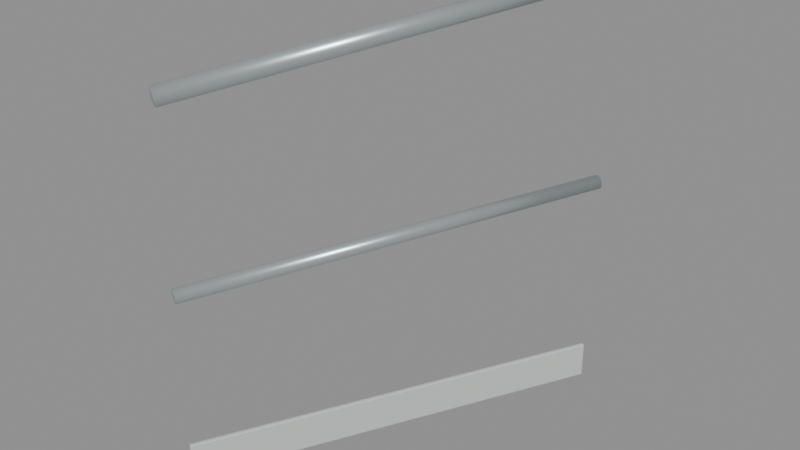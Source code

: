 # Source: rail_26_port_rise_1.blend  (saved by Blender 5.2.45; exported with 4.5.12 LTS)
import bpy
from mathutils import Matrix  # noqa: F401  (used for matrix-valued properties, if any)

bpy.ops.wm.read_factory_settings(use_empty=True)
scene = bpy.context.scene
scene.name = 'rail_26_port_rise_1'

# ---- materials (node trees are filled in below, after node groups)
mat_galvanized_marine_rail = bpy.data.materials.new('Galvanized marine rail')
mat_galvanized_marine_rail.diffuse_color = (0.58, 0.64, 0.65, 1.0)
mat_warm_white_painted_steel = bpy.data.materials.new('Warm white painted steel')
mat_warm_white_painted_steel.diffuse_color = (0.74, 0.78, 0.75, 1.0)

# ---- material node trees
mat_galvanized_marine_rail.use_nodes = True; mat_galvanized_marine_rail.node_tree.nodes.clear()
_N = mat_galvanized_marine_rail.node_tree.nodes; _L = mat_galvanized_marine_rail.node_tree.links
n0 = _N.new('ShaderNodeBsdfPrincipled'); n0.name = 'Principled BSDF'; n0.location = (-200, 100)
n0.inputs[0].default_value = (0.58, 0.64, 0.65, 1.0)
n0.inputs[1].default_value = 0.72
n0.inputs[2].default_value = 0.34
n0.inputs[10].default_value = 0.005
n1 = _N.new('ShaderNodeOutputMaterial'); n1.name = 'Material Output'; n1.location = (200, 100)
_L.new(n0.outputs[0], n1.inputs[0])
n1.is_active_output = True
mat_warm_white_painted_steel.use_nodes = True; mat_warm_white_painted_steel.node_tree.nodes.clear()
_N = mat_warm_white_painted_steel.node_tree.nodes; _L = mat_warm_white_painted_steel.node_tree.links
n0 = _N.new('ShaderNodeBsdfPrincipled'); n0.name = 'Principled BSDF'; n0.location = (-200, 100)
n0.inputs[0].default_value = (0.74, 0.78, 0.75, 1.0)
n0.inputs[1].default_value = 0.3
n0.inputs[2].default_value = 0.42
n0.inputs[10].default_value = 0.005
n1 = _N.new('ShaderNodeOutputMaterial'); n1.name = 'Material Output'; n1.location = (200, 100)
_L.new(n0.outputs[0], n1.inputs[0])
n1.is_active_output = True

# ---- meshes
me_cylinder_008 = bpy.data.meshes.new('Cylinder.008')
me_cylinder_008.from_pydata([(0.0, 0.024, -0.564), (0.0, 0.024, 0.564), (0.009184, 0.02217, -0.564), (0.009184, 0.02217, 0.564), (0.01697, 0.01697, -0.564), (0.01697, 0.01697, 0.564), (0.02217, 0.009184, -0.564), (0.02217, 0.009184, 0.564), (0.024, 0.0, -0.564), (0.024, 0.0, 0.564), (0.02217, -0.009184, -0.564), (0.02217, -0.009184, 0.564), (0.01697, -0.01697, -0.564), (0.01697, -0.01697, 0.564), (0.009184, -0.02217, -0.564), (0.009184, -0.02217, 0.564), (0.0, -0.024, -0.564), (0.0, -0.024, 0.564), (-0.009184, -0.02217, -0.564), (-0.009184, -0.02217, 0.564), (-0.01697, -0.01697, -0.564), (-0.01697, -0.01697, 0.564), (-0.02217, -0.009184, -0.564), (-0.02217, -0.009184, 0.564), (-0.024, 0.0, -0.564), (-0.024, 0.0, 0.564), (-0.02217, 0.009184, -0.564), (-0.02217, 0.009184, 0.564), (-0.01697, 0.01697, -0.564), (-0.01697, 0.01697, 0.564), (-0.009184, 0.02217, -0.564), (-0.009184, 0.02217, 0.564)], [], [(0, 1, 3, 2), (2, 3, 5, 4), (4, 5, 7, 6), (6, 7, 9, 8), (8, 9, 11, 10), (10, 11, 13, 12), (12, 13, 15, 14), (14, 15, 17, 16), (16, 17, 19, 18), (18, 19, 21, 20), (20, 21, 23, 22), (22, 23, 25, 24), (24, 25, 27, 26), (26, 27, 29, 28), (3, 1, 31, 29, 27, 25, 23, 21, 19, 17, 15, 13, 11, 9, 7, 5), (28, 29, 31, 30), (30, 31, 1, 0), (0, 2, 4, 6, 8, 10, 12, 14, 16, 18, 20, 22, 24, 26, 28, 30)])
me_cylinder_008.polygons.foreach_set('use_smooth', [True] * 18)
_uv = me_cylinder_008.uv_layers.new(name='UVMap')
_uv.uv.foreach_set('vector', [1.0, 0.5, 1.0, 1.0, 0.9375, 1.0, 0.9375, 0.5, 0.9375, 0.5, 0.9375, 1.0, 0.875, 1.0, 0.875, 0.5, 0.875, 0.5, 0.875, 1.0, 0.8125, 1.0, 0.8125, 0.5, 0.8125, 0.5, 0.8125, 1.0, 0.75, 1.0, 0.75, 0.5, 0.75, 0.5, 0.75, 1.0, 0.6875, 1.0, 0.6875, 0.5, 0.6875, 0.5, 0.6875, 1.0, 0.625, 1.0, 0.625, 0.5, 0.625, 0.5, 0.625, 1.0, 0.5625, 1.0, 0.5625, 0.5, 0.5625, 0.5, 0.5625, 1.0, 0.5, 1.0, 0.5, 0.5, 0.5, 0.5, 0.5, 1.0, 0.4375, 1.0, 0.4375, 0.5, 0.4375, 0.5, 0.4375, 1.0, 0.375, 1.0, 0.375, 0.5, 0.375, 0.5, 0.375, 1.0, 0.3125, 1.0, 0.3125, 0.5, 0.3125, 0.5, 0.3125, 1.0, 0.25, 1.0, 0.25, 0.5, 0.25, 0.5, 0.25, 1.0, 0.1875, 1.0, 0.1875, 0.5, 0.1875, 0.5, 0.1875, 1.0, 0.125, 1.0, 0.125, 0.5, 0.3418, 0.4717, 0.25, 0.49, 0.1582, 0.4717, 0.08029, 0.4197, 0.02827, 0.3418, 0.01, 0.25, 0.02827, 0.1582, 0.08029, 0.08029, 0.1582, 0.02827, 0.25, 0.01, 0.3418, 0.02827, 0.4197, 0.08029, 0.4717, 0.1582, 0.49, 0.25, 0.4717, 0.3418, 0.4197, 0.4197, 0.125, 0.5, 0.125, 1.0, 0.0625, 1.0, 0.0625, 0.5, 0.0625, 0.5, 0.0625, 1.0, 0.0, 1.0, 0.0, 0.5, 0.75, 0.49, 0.8418, 0.4717, 0.9197, 0.4197, 0.9717, 0.3418, 0.99, 0.25, 0.9717, 0.1582, 0.9197, 0.08029, 0.8418, 0.02827, 0.75, 0.01, 0.6582, 0.02827, 0.5803, 0.08029, 0.5283, 0.1582, 0.51, 0.25, 0.5283, 0.3418, 0.5803, 0.4197, 0.6582, 0.4717])
me_cylinder_008.materials.append(mat_galvanized_marine_rail)
me_cylinder_008.update()
me_cylinder_009 = bpy.data.meshes.new('Cylinder.009')
me_cylinder_009.from_pydata([(0.0, 0.019, -0.5604), (0.0, 0.019, 0.5604), (0.007271, 0.01755, -0.5604), (0.007271, 0.01755, 0.5604), (0.01344, 0.01344, -0.5604), (0.01344, 0.01344, 0.5604), (0.01755, 0.007271, -0.5604), (0.01755, 0.007271, 0.5604), (0.019, 0.0, -0.5604), (0.019, 0.0, 0.5604), (0.01755, -0.007271, -0.5604), (0.01755, -0.007271, 0.5604), (0.01344, -0.01344, -0.5604), (0.01344, -0.01344, 0.5604), (0.007271, -0.01755, -0.5604), (0.007271, -0.01755, 0.5604), (0.0, -0.019, -0.5604), (0.0, -0.019, 0.5604), (-0.007271, -0.01755, -0.5604), (-0.007271, -0.01755, 0.5604), (-0.01344, -0.01344, -0.5604), (-0.01344, -0.01344, 0.5604), (-0.01755, -0.007271, -0.5604), (-0.01755, -0.007271, 0.5604), (-0.019, 0.0, -0.5604), (-0.019, 0.0, 0.5604), (-0.01755, 0.007271, -0.5604), (-0.01755, 0.007271, 0.5604), (-0.01344, 0.01344, -0.5604), (-0.01344, 0.01344, 0.5604), (-0.007271, 0.01755, -0.5604), (-0.007271, 0.01755, 0.5604)], [], [(0, 1, 3, 2), (2, 3, 5, 4), (4, 5, 7, 6), (6, 7, 9, 8), (8, 9, 11, 10), (10, 11, 13, 12), (12, 13, 15, 14), (14, 15, 17, 16), (16, 17, 19, 18), (18, 19, 21, 20), (20, 21, 23, 22), (22, 23, 25, 24), (24, 25, 27, 26), (26, 27, 29, 28), (3, 1, 31, 29, 27, 25, 23, 21, 19, 17, 15, 13, 11, 9, 7, 5), (28, 29, 31, 30), (30, 31, 1, 0), (0, 2, 4, 6, 8, 10, 12, 14, 16, 18, 20, 22, 24, 26, 28, 30)])
me_cylinder_009.polygons.foreach_set('use_smooth', [True] * 18)
_uv = me_cylinder_009.uv_layers.new(name='UVMap')
_uv.uv.foreach_set('vector', [1.0, 0.5, 1.0, 1.0, 0.9375, 1.0, 0.9375, 0.5, 0.9375, 0.5, 0.9375, 1.0, 0.875, 1.0, 0.875, 0.5, 0.875, 0.5, 0.875, 1.0, 0.8125, 1.0, 0.8125, 0.5, 0.8125, 0.5, 0.8125, 1.0, 0.75, 1.0, 0.75, 0.5, 0.75, 0.5, 0.75, 1.0, 0.6875, 1.0, 0.6875, 0.5, 0.6875, 0.5, 0.6875, 1.0, 0.625, 1.0, 0.625, 0.5, 0.625, 0.5, 0.625, 1.0, 0.5625, 1.0, 0.5625, 0.5, 0.5625, 0.5, 0.5625, 1.0, 0.5, 1.0, 0.5, 0.5, 0.5, 0.5, 0.5, 1.0, 0.4375, 1.0, 0.4375, 0.5, 0.4375, 0.5, 0.4375, 1.0, 0.375, 1.0, 0.375, 0.5, 0.375, 0.5, 0.375, 1.0, 0.3125, 1.0, 0.3125, 0.5, 0.3125, 0.5, 0.3125, 1.0, 0.25, 1.0, 0.25, 0.5, 0.25, 0.5, 0.25, 1.0, 0.1875, 1.0, 0.1875, 0.5, 0.1875, 0.5, 0.1875, 1.0, 0.125, 1.0, 0.125, 0.5, 0.3418, 0.4717, 0.25, 0.49, 0.1582, 0.4717, 0.08029, 0.4197, 0.02827, 0.3418, 0.01, 0.25, 0.02827, 0.1582, 0.08029, 0.08029, 0.1582, 0.02827, 0.25, 0.01, 0.3418, 0.02827, 0.4197, 0.08029, 0.4717, 0.1582, 0.49, 0.25, 0.4717, 0.3418, 0.4197, 0.4197, 0.125, 0.5, 0.125, 1.0, 0.0625, 1.0, 0.0625, 0.5, 0.0625, 0.5, 0.0625, 1.0, 0.0, 1.0, 0.0, 0.5, 0.75, 0.49, 0.8418, 0.4717, 0.9197, 0.4197, 0.9717, 0.3418, 0.99, 0.25, 0.9717, 0.1582, 0.9197, 0.08029, 0.8418, 0.02827, 0.75, 0.01, 0.6582, 0.02827, 0.5803, 0.08029, 0.5283, 0.1582, 0.51, 0.25, 0.5283, 0.3418, 0.5803, 0.4197, 0.6582, 0.4717])
me_cylinder_009.materials.append(mat_galvanized_marine_rail)
me_cylinder_009.update()
me_toe_plate_004 = bpy.data.meshes.new('Toe plate.004')
me_toe_plate_004.from_pydata([(-0.002683, 0.001342, 0.003), (-0.004025, 0.005367, 0.003), (-0.001342, 0.004025, 0.0), (-0.004188, 0.003076, 0.003), (-0.003665, 0.00325, 0.001268), (-0.003239, 0.004974, 0.0008787), (-0.00229, 0.002128, 0.0008787), (0.4973, 1.001, 0.003), (0.496, 0.9987, 0.0), (0.4933, 1.0, 0.003), (0.4969, 1.001, 0.0008787), (0.4952, 1.001, 0.001268), (0.4941, 0.9996, 0.0008787), (0.495, 1.002, 0.003), (0.496, 0.9987, 0.1), (0.4973, 1.001, 0.097), (0.4933, 1.0, 0.097), (0.4969, 1.001, 0.09912), (0.4952, 1.001, 0.09873), (0.495, 1.002, 0.097), (0.4941, 0.9996, 0.09912), (-0.002683, 0.001342, 0.097), (-0.001342, 0.004025, 0.1), (-0.004025, 0.005367, 0.097), (-0.00229, 0.002128, 0.09912), (-0.003665, 0.00325, 0.09873), (-0.003239, 0.004974, 0.09912), (-0.004188, 0.003076, 0.097), (0.002683, -0.001342, 0.003), (0.004025, 0.001342, 0.0), (0.006708, -2.328e-10, 0.003), (0.003076, -0.0005557, 0.0008787), (0.0048, -0.0009821, 0.001268), (0.005922, 0.000393, 0.0008787), (0.004974, -0.001504, 0.003), (0.5013, 0.996, 0.0), (0.5027, 0.9987, 0.003), (0.504, 0.9946, 0.003), (0.5023, 0.9979, 0.0008787), (0.5037, 0.9967, 0.001268), (0.5042, 0.9969, 0.003), (0.5032, 0.995, 0.0008787), (0.5027, 0.9987, 0.097), (0.5013, 0.996, 0.1), (0.504, 0.9946, 0.097), (0.5023, 0.9979, 0.09912), (0.5037, 0.9967, 0.09873), (0.5032, 0.995, 0.09912), (0.5042, 0.9969, 0.097), (0.002683, -0.001342, 0.097), (0.006708, 0.0, 0.097), (0.004025, 0.001342, 0.1), (0.004974, -0.001504, 0.097), (0.0048, -0.0009821, 0.09873), (0.005922, 0.000393, 0.09912), (0.003076, -0.0005557, 0.09912)], [], [(0, 3, 4, 6), (1, 5, 4, 3), (2, 6, 4, 5), (7, 10, 11, 13), (8, 12, 11, 10), (9, 13, 11, 12), (14, 17, 18, 20), (15, 19, 18, 17), (16, 20, 18, 19), (21, 24, 25, 27), (22, 26, 25, 24), (23, 27, 25, 26), (28, 31, 32, 34), (29, 33, 32, 31), (30, 34, 32, 33), (35, 38, 39, 41), (36, 40, 39, 38), (37, 41, 39, 40), (42, 45, 46, 48), (43, 47, 46, 45), (44, 48, 46, 47), (49, 52, 53, 55), (50, 54, 53, 52), (51, 55, 53, 54), (0, 21, 27, 3), (3, 27, 23, 1), (16, 23, 26, 20), (20, 26, 22, 14), (9, 16, 19, 13), (13, 19, 15, 7), (1, 9, 12, 5), (5, 12, 8, 2), (30, 50, 52, 34), (34, 52, 49, 28), (29, 35, 41, 33), (33, 41, 37, 30), (36, 42, 48, 40), (40, 48, 44, 37), (43, 51, 54, 47), (47, 54, 50, 44), (2, 29, 31, 6), (6, 31, 28, 0), (7, 36, 38, 10), (10, 38, 35, 8), (14, 43, 45, 17), (17, 45, 42, 15), (21, 49, 55, 24), (24, 55, 51, 22), (21, 0, 28, 49), (23, 16, 9, 1), (2, 8, 35, 29), (7, 15, 42, 36), (14, 22, 51, 43), (30, 37, 44, 50)])
me_toe_plate_004.materials.append(mat_warm_white_painted_steel)
me_toe_plate_004.update()

# ---- objects
ob_top_rail_004 = bpy.data.objects.new('Top rail.004', me_cylinder_008)
ob_mid_rail_004 = bpy.data.objects.new('Mid rail.004', me_cylinder_009)
ob_toe_plate_004 = bpy.data.objects.new('Toe plate.004', me_toe_plate_004)
ob_socketstart_004 = bpy.data.objects.new('SocketStart.004', None)
ob_socketend_004 = bpy.data.objects.new('SocketEnd.004', None)

# ---- transforms, parenting, visibility, modifiers, constraints
ob_top_rail_004.location = (0.25, 0.5, 1.075)
ob_top_rail_004.rotation_euler = (1.437, -8.877e-08, 2.678)
ob_mid_rail_004.location = (0.25, 0.5, 0.559)
ob_mid_rail_004.rotation_euler = (1.501, -1.143e-07, 2.678)
ob_toe_plate_004.location = (0.0, 0.0, 0.0)
ob_socketstart_004.location = (0.0, 0.0, 0.0)
ob_socketstart_004.empty_display_size = 0.08
ob_socketend_004.location = (0.5, 1.0, 0.0)
ob_socketend_004.empty_display_size = 0.08

# ---- collection membership
scene.collection.objects.link(ob_top_rail_004)
scene.collection.objects.link(ob_mid_rail_004)
scene.collection.objects.link(ob_toe_plate_004)
scene.collection.objects.link(ob_socketstart_004)
scene.collection.objects.link(ob_socketend_004)

# ---- scene / render settings (as saved in the file)
scene.frame_start = 1; scene.frame_end = 250; scene.frame_set(1)
scene.render.engine = 'BLENDER_EEVEE_NEXT'
scene.render.image_settings.exr_codec = 'NONE'
scene.render.use_bake_clear = False
scene.render.bake_margin = 0
scene.render.bake_bias = 0.0
scene.render.bake_samples = 0
scene.render.simplify_subdivision_render = 0
scene.render.simplify_child_particles_render = 0.0
scene.render.compositor_device = 'GPU'
scene.eevee.use_volume_custom_range = False
scene.eevee.gtao_distance = 0.0
scene.eevee.use_fast_gi = False
scene.eevee.fast_gi_thickness_near = 0.1
scene.eevee.fast_gi_thickness_far = 0.0
scene.eevee.ray_tracing_options.screen_trace_thickness = 0.1
bpy.context.view_layer.update()

# ---- added for rendering (the .blend has no active camera and no usable light): camera, sun + grey world if the file has none
cam_auto = bpy.data.cameras.new('AutoCamera')
cam_auto.lens = 50.0
cam_auto.sensor_width = 36.0
cam_auto.clip_end = 1000.0
ob_auto_camera = bpy.data.objects.new('AutoCamera', cam_auto)
scene.collection.objects.link(ob_auto_camera)
ob_auto_camera.location = (1.77893, -1.33472, 1.81004)
ob_auto_camera.rotation_euler = (1.09748, -7.21219e-08, 0.694738)
scene.camera = ob_auto_camera
light_auto_sun = bpy.data.lights.new('AutoSun', 'SUN')
light_auto_sun.energy = 3.0
light_auto_sun.angle = 0.0523599
ob_auto_sun = bpy.data.objects.new('AutoSun', light_auto_sun)
scene.collection.objects.link(ob_auto_sun)
ob_auto_sun.rotation_euler = (0.872665, 0.174533, 0.523599)
if scene.world is None:
    world_auto = bpy.data.worlds.new('AutoWorld')
    world_auto.color = (0.3, 0.3, 0.3)
    scene.world = world_auto
bpy.context.view_layer.update()
